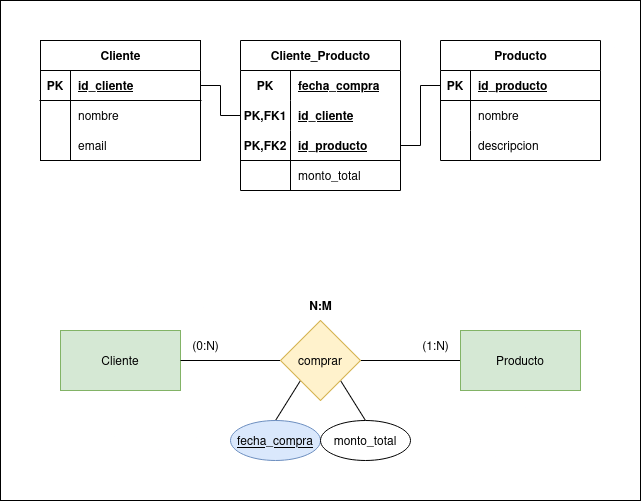

The diagram above was exported from draw.io. Its source (the exported page's mxGraphModel, read from the mxfile embedded in the PNG):
<mxGraphModel dx="942" dy="557" grid="1" gridSize="10" guides="1" tooltips="1" connect="1" arrows="1" fold="1" page="1" pageScale="1" pageWidth="850" pageHeight="1100" math="0" shadow="0">
  <root>
    <mxCell id="0" />
    <mxCell id="1" parent="0" />
    <mxCell id="ksDxd8agFLDfKs0MtBGe-56" value="" style="group" vertex="1" connectable="0" parent="1">
      <mxGeometry width="640" height="500" as="geometry" />
    </mxCell>
    <mxCell id="ksDxd8agFLDfKs0MtBGe-55" value="" style="rounded=0;whiteSpace=wrap;html=1;" vertex="1" parent="ksDxd8agFLDfKs0MtBGe-56">
      <mxGeometry width="640" height="500" as="geometry" />
    </mxCell>
    <mxCell id="ksDxd8agFLDfKs0MtBGe-1" value="Cliente" style="rounded=0;whiteSpace=wrap;html=1;fillColor=#d5e8d4;strokeColor=#82b366;" vertex="1" parent="ksDxd8agFLDfKs0MtBGe-56">
      <mxGeometry x="60" y="330" width="120" height="60" as="geometry" />
    </mxCell>
    <mxCell id="ksDxd8agFLDfKs0MtBGe-4" style="edgeStyle=orthogonalEdgeStyle;rounded=0;orthogonalLoop=1;jettySize=auto;html=1;exitX=1;exitY=0.5;exitDx=0;exitDy=0;entryX=0;entryY=0.5;entryDx=0;entryDy=0;endArrow=none;startFill=0;" edge="1" parent="ksDxd8agFLDfKs0MtBGe-56" source="ksDxd8agFLDfKs0MtBGe-2" target="ksDxd8agFLDfKs0MtBGe-3">
      <mxGeometry relative="1" as="geometry" />
    </mxCell>
    <mxCell id="ksDxd8agFLDfKs0MtBGe-5" style="edgeStyle=orthogonalEdgeStyle;rounded=0;orthogonalLoop=1;jettySize=auto;html=1;exitX=0;exitY=0.5;exitDx=0;exitDy=0;entryX=1;entryY=0.5;entryDx=0;entryDy=0;endArrow=none;startFill=0;" edge="1" parent="ksDxd8agFLDfKs0MtBGe-56" source="ksDxd8agFLDfKs0MtBGe-2" target="ksDxd8agFLDfKs0MtBGe-1">
      <mxGeometry relative="1" as="geometry" />
    </mxCell>
    <mxCell id="ksDxd8agFLDfKs0MtBGe-45" style="rounded=0;orthogonalLoop=1;jettySize=auto;html=1;exitX=0;exitY=1;exitDx=0;exitDy=0;entryX=0.5;entryY=0;entryDx=0;entryDy=0;endArrow=none;startFill=0;" edge="1" parent="ksDxd8agFLDfKs0MtBGe-56" source="ksDxd8agFLDfKs0MtBGe-2" target="ksDxd8agFLDfKs0MtBGe-42">
      <mxGeometry relative="1" as="geometry" />
    </mxCell>
    <mxCell id="ksDxd8agFLDfKs0MtBGe-46" style="rounded=0;orthogonalLoop=1;jettySize=auto;html=1;exitX=1;exitY=1;exitDx=0;exitDy=0;entryX=0.5;entryY=0;entryDx=0;entryDy=0;endArrow=none;startFill=0;" edge="1" parent="ksDxd8agFLDfKs0MtBGe-56" source="ksDxd8agFLDfKs0MtBGe-2" target="ksDxd8agFLDfKs0MtBGe-43">
      <mxGeometry relative="1" as="geometry" />
    </mxCell>
    <mxCell id="ksDxd8agFLDfKs0MtBGe-2" value="comprar" style="rhombus;whiteSpace=wrap;html=1;fillColor=#fff2cc;strokeColor=#d6b656;" vertex="1" parent="ksDxd8agFLDfKs0MtBGe-56">
      <mxGeometry x="280" y="320" width="80" height="80" as="geometry" />
    </mxCell>
    <mxCell id="ksDxd8agFLDfKs0MtBGe-3" value="Producto" style="rounded=0;whiteSpace=wrap;html=1;fillColor=#d5e8d4;strokeColor=#82b366;" vertex="1" parent="ksDxd8agFLDfKs0MtBGe-56">
      <mxGeometry x="460" y="330" width="120" height="60" as="geometry" />
    </mxCell>
    <mxCell id="ksDxd8agFLDfKs0MtBGe-6" value="(1:N)" style="text;html=1;align=center;verticalAlign=middle;resizable=0;points=[];autosize=1;strokeColor=none;fillColor=none;" vertex="1" parent="ksDxd8agFLDfKs0MtBGe-56">
      <mxGeometry x="410" y="330" width="50" height="30" as="geometry" />
    </mxCell>
    <mxCell id="ksDxd8agFLDfKs0MtBGe-7" value="(0:N)" style="text;html=1;align=center;verticalAlign=middle;resizable=0;points=[];autosize=1;strokeColor=none;fillColor=none;" vertex="1" parent="ksDxd8agFLDfKs0MtBGe-56">
      <mxGeometry x="180" y="330" width="50" height="30" as="geometry" />
    </mxCell>
    <mxCell id="ksDxd8agFLDfKs0MtBGe-8" value="N:M" style="text;html=1;align=center;verticalAlign=middle;resizable=0;points=[];autosize=1;strokeColor=none;fillColor=none;fontStyle=1" vertex="1" parent="ksDxd8agFLDfKs0MtBGe-56">
      <mxGeometry x="295" y="290" width="50" height="30" as="geometry" />
    </mxCell>
    <mxCell id="ksDxd8agFLDfKs0MtBGe-9" value="Cliente" style="shape=table;startSize=30;container=1;collapsible=1;childLayout=tableLayout;fixedRows=1;rowLines=0;fontStyle=1;align=center;resizeLast=1;html=1;" vertex="1" parent="ksDxd8agFLDfKs0MtBGe-56">
      <mxGeometry x="40" y="40" width="160" height="120" as="geometry" />
    </mxCell>
    <mxCell id="ksDxd8agFLDfKs0MtBGe-10" value="" style="shape=tableRow;horizontal=0;startSize=0;swimlaneHead=0;swimlaneBody=0;fillColor=none;collapsible=0;dropTarget=0;points=[[0,0.5],[1,0.5]];portConstraint=eastwest;top=0;left=0;right=0;bottom=1;" vertex="1" parent="ksDxd8agFLDfKs0MtBGe-9">
      <mxGeometry y="30" width="160" height="30" as="geometry" />
    </mxCell>
    <mxCell id="ksDxd8agFLDfKs0MtBGe-11" value="PK" style="shape=partialRectangle;connectable=0;fillColor=none;top=0;left=0;bottom=0;right=0;fontStyle=1;overflow=hidden;whiteSpace=wrap;html=1;" vertex="1" parent="ksDxd8agFLDfKs0MtBGe-10">
      <mxGeometry width="30" height="30" as="geometry">
        <mxRectangle width="30" height="30" as="alternateBounds" />
      </mxGeometry>
    </mxCell>
    <mxCell id="ksDxd8agFLDfKs0MtBGe-12" value="id_cliente" style="shape=partialRectangle;connectable=0;fillColor=none;top=0;left=0;bottom=0;right=0;align=left;spacingLeft=6;fontStyle=5;overflow=hidden;whiteSpace=wrap;html=1;" vertex="1" parent="ksDxd8agFLDfKs0MtBGe-10">
      <mxGeometry x="30" width="130" height="30" as="geometry">
        <mxRectangle width="130" height="30" as="alternateBounds" />
      </mxGeometry>
    </mxCell>
    <mxCell id="ksDxd8agFLDfKs0MtBGe-13" value="" style="shape=tableRow;horizontal=0;startSize=0;swimlaneHead=0;swimlaneBody=0;fillColor=none;collapsible=0;dropTarget=0;points=[[0,0.5],[1,0.5]];portConstraint=eastwest;top=0;left=0;right=0;bottom=0;" vertex="1" parent="ksDxd8agFLDfKs0MtBGe-9">
      <mxGeometry y="60" width="160" height="30" as="geometry" />
    </mxCell>
    <mxCell id="ksDxd8agFLDfKs0MtBGe-14" value="" style="shape=partialRectangle;connectable=0;fillColor=none;top=0;left=0;bottom=0;right=0;editable=1;overflow=hidden;whiteSpace=wrap;html=1;" vertex="1" parent="ksDxd8agFLDfKs0MtBGe-13">
      <mxGeometry width="30" height="30" as="geometry">
        <mxRectangle width="30" height="30" as="alternateBounds" />
      </mxGeometry>
    </mxCell>
    <mxCell id="ksDxd8agFLDfKs0MtBGe-15" value="nombre" style="shape=partialRectangle;connectable=0;fillColor=none;top=0;left=0;bottom=0;right=0;align=left;spacingLeft=6;overflow=hidden;whiteSpace=wrap;html=1;" vertex="1" parent="ksDxd8agFLDfKs0MtBGe-13">
      <mxGeometry x="30" width="130" height="30" as="geometry">
        <mxRectangle width="130" height="30" as="alternateBounds" />
      </mxGeometry>
    </mxCell>
    <mxCell id="ksDxd8agFLDfKs0MtBGe-16" value="" style="shape=tableRow;horizontal=0;startSize=0;swimlaneHead=0;swimlaneBody=0;fillColor=none;collapsible=0;dropTarget=0;points=[[0,0.5],[1,0.5]];portConstraint=eastwest;top=0;left=0;right=0;bottom=0;" vertex="1" parent="ksDxd8agFLDfKs0MtBGe-9">
      <mxGeometry y="90" width="160" height="30" as="geometry" />
    </mxCell>
    <mxCell id="ksDxd8agFLDfKs0MtBGe-17" value="" style="shape=partialRectangle;connectable=0;fillColor=none;top=0;left=0;bottom=0;right=0;editable=1;overflow=hidden;whiteSpace=wrap;html=1;" vertex="1" parent="ksDxd8agFLDfKs0MtBGe-16">
      <mxGeometry width="30" height="30" as="geometry">
        <mxRectangle width="30" height="30" as="alternateBounds" />
      </mxGeometry>
    </mxCell>
    <mxCell id="ksDxd8agFLDfKs0MtBGe-18" value="email" style="shape=partialRectangle;connectable=0;fillColor=none;top=0;left=0;bottom=0;right=0;align=left;spacingLeft=6;overflow=hidden;whiteSpace=wrap;html=1;" vertex="1" parent="ksDxd8agFLDfKs0MtBGe-16">
      <mxGeometry x="30" width="130" height="30" as="geometry">
        <mxRectangle width="130" height="30" as="alternateBounds" />
      </mxGeometry>
    </mxCell>
    <mxCell id="ksDxd8agFLDfKs0MtBGe-22" value="Producto" style="shape=table;startSize=30;container=1;collapsible=1;childLayout=tableLayout;fixedRows=1;rowLines=0;fontStyle=1;align=center;resizeLast=1;html=1;" vertex="1" parent="ksDxd8agFLDfKs0MtBGe-56">
      <mxGeometry x="440" y="40" width="160" height="120" as="geometry" />
    </mxCell>
    <mxCell id="ksDxd8agFLDfKs0MtBGe-23" value="" style="shape=tableRow;horizontal=0;startSize=0;swimlaneHead=0;swimlaneBody=0;fillColor=none;collapsible=0;dropTarget=0;points=[[0,0.5],[1,0.5]];portConstraint=eastwest;top=0;left=0;right=0;bottom=1;" vertex="1" parent="ksDxd8agFLDfKs0MtBGe-22">
      <mxGeometry y="30" width="160" height="30" as="geometry" />
    </mxCell>
    <mxCell id="ksDxd8agFLDfKs0MtBGe-24" value="PK" style="shape=partialRectangle;connectable=0;fillColor=none;top=0;left=0;bottom=0;right=0;fontStyle=1;overflow=hidden;whiteSpace=wrap;html=1;" vertex="1" parent="ksDxd8agFLDfKs0MtBGe-23">
      <mxGeometry width="30" height="30" as="geometry">
        <mxRectangle width="30" height="30" as="alternateBounds" />
      </mxGeometry>
    </mxCell>
    <mxCell id="ksDxd8agFLDfKs0MtBGe-25" value="id_producto" style="shape=partialRectangle;connectable=0;fillColor=none;top=0;left=0;bottom=0;right=0;align=left;spacingLeft=6;fontStyle=5;overflow=hidden;whiteSpace=wrap;html=1;" vertex="1" parent="ksDxd8agFLDfKs0MtBGe-23">
      <mxGeometry x="30" width="130" height="30" as="geometry">
        <mxRectangle width="130" height="30" as="alternateBounds" />
      </mxGeometry>
    </mxCell>
    <mxCell id="ksDxd8agFLDfKs0MtBGe-26" value="" style="shape=tableRow;horizontal=0;startSize=0;swimlaneHead=0;swimlaneBody=0;fillColor=none;collapsible=0;dropTarget=0;points=[[0,0.5],[1,0.5]];portConstraint=eastwest;top=0;left=0;right=0;bottom=0;" vertex="1" parent="ksDxd8agFLDfKs0MtBGe-22">
      <mxGeometry y="60" width="160" height="30" as="geometry" />
    </mxCell>
    <mxCell id="ksDxd8agFLDfKs0MtBGe-27" value="" style="shape=partialRectangle;connectable=0;fillColor=none;top=0;left=0;bottom=0;right=0;editable=1;overflow=hidden;whiteSpace=wrap;html=1;" vertex="1" parent="ksDxd8agFLDfKs0MtBGe-26">
      <mxGeometry width="30" height="30" as="geometry">
        <mxRectangle width="30" height="30" as="alternateBounds" />
      </mxGeometry>
    </mxCell>
    <mxCell id="ksDxd8agFLDfKs0MtBGe-28" value="nombre" style="shape=partialRectangle;connectable=0;fillColor=none;top=0;left=0;bottom=0;right=0;align=left;spacingLeft=6;overflow=hidden;whiteSpace=wrap;html=1;" vertex="1" parent="ksDxd8agFLDfKs0MtBGe-26">
      <mxGeometry x="30" width="130" height="30" as="geometry">
        <mxRectangle width="130" height="30" as="alternateBounds" />
      </mxGeometry>
    </mxCell>
    <mxCell id="ksDxd8agFLDfKs0MtBGe-29" value="" style="shape=tableRow;horizontal=0;startSize=0;swimlaneHead=0;swimlaneBody=0;fillColor=none;collapsible=0;dropTarget=0;points=[[0,0.5],[1,0.5]];portConstraint=eastwest;top=0;left=0;right=0;bottom=0;" vertex="1" parent="ksDxd8agFLDfKs0MtBGe-22">
      <mxGeometry y="90" width="160" height="30" as="geometry" />
    </mxCell>
    <mxCell id="ksDxd8agFLDfKs0MtBGe-30" value="" style="shape=partialRectangle;connectable=0;fillColor=none;top=0;left=0;bottom=0;right=0;editable=1;overflow=hidden;whiteSpace=wrap;html=1;" vertex="1" parent="ksDxd8agFLDfKs0MtBGe-29">
      <mxGeometry width="30" height="30" as="geometry">
        <mxRectangle width="30" height="30" as="alternateBounds" />
      </mxGeometry>
    </mxCell>
    <mxCell id="ksDxd8agFLDfKs0MtBGe-31" value="descripcion" style="shape=partialRectangle;connectable=0;fillColor=none;top=0;left=0;bottom=0;right=0;align=left;spacingLeft=6;overflow=hidden;whiteSpace=wrap;html=1;" vertex="1" parent="ksDxd8agFLDfKs0MtBGe-29">
      <mxGeometry x="30" width="130" height="30" as="geometry">
        <mxRectangle width="130" height="30" as="alternateBounds" />
      </mxGeometry>
    </mxCell>
    <mxCell id="ksDxd8agFLDfKs0MtBGe-32" value="Cliente_Producto" style="shape=table;startSize=30;container=1;collapsible=1;childLayout=tableLayout;fixedRows=1;rowLines=0;fontStyle=1;align=center;resizeLast=1;html=1;" vertex="1" parent="ksDxd8agFLDfKs0MtBGe-56">
      <mxGeometry x="240" y="40" width="160" height="150" as="geometry" />
    </mxCell>
    <mxCell id="ksDxd8agFLDfKs0MtBGe-33" value="" style="shape=tableRow;horizontal=0;startSize=0;swimlaneHead=0;swimlaneBody=0;fillColor=none;collapsible=0;dropTarget=0;points=[[0,0.5],[1,0.5]];portConstraint=eastwest;top=0;left=0;right=0;bottom=0;" vertex="1" parent="ksDxd8agFLDfKs0MtBGe-32">
      <mxGeometry y="30" width="160" height="30" as="geometry" />
    </mxCell>
    <mxCell id="ksDxd8agFLDfKs0MtBGe-34" value="PK" style="shape=partialRectangle;connectable=0;fillColor=none;top=0;left=0;bottom=0;right=0;fontStyle=1;overflow=hidden;whiteSpace=wrap;html=1;" vertex="1" parent="ksDxd8agFLDfKs0MtBGe-33">
      <mxGeometry width="50" height="30" as="geometry">
        <mxRectangle width="50" height="30" as="alternateBounds" />
      </mxGeometry>
    </mxCell>
    <mxCell id="ksDxd8agFLDfKs0MtBGe-35" value="fecha_compra" style="shape=partialRectangle;connectable=0;fillColor=none;top=0;left=0;bottom=0;right=0;align=left;spacingLeft=6;fontStyle=5;overflow=hidden;whiteSpace=wrap;html=1;" vertex="1" parent="ksDxd8agFLDfKs0MtBGe-33">
      <mxGeometry x="50" width="110" height="30" as="geometry">
        <mxRectangle width="110" height="30" as="alternateBounds" />
      </mxGeometry>
    </mxCell>
    <mxCell id="ksDxd8agFLDfKs0MtBGe-47" value="" style="shape=tableRow;horizontal=0;startSize=0;swimlaneHead=0;swimlaneBody=0;fillColor=none;collapsible=0;dropTarget=0;points=[[0,0.5],[1,0.5]];portConstraint=eastwest;top=0;left=0;right=0;bottom=0;" vertex="1" parent="ksDxd8agFLDfKs0MtBGe-32">
      <mxGeometry y="60" width="160" height="30" as="geometry" />
    </mxCell>
    <mxCell id="ksDxd8agFLDfKs0MtBGe-48" value="PK,FK1" style="shape=partialRectangle;connectable=0;fillColor=none;top=0;left=0;bottom=0;right=0;fontStyle=1;overflow=hidden;whiteSpace=wrap;html=1;" vertex="1" parent="ksDxd8agFLDfKs0MtBGe-47">
      <mxGeometry width="50" height="30" as="geometry">
        <mxRectangle width="50" height="30" as="alternateBounds" />
      </mxGeometry>
    </mxCell>
    <mxCell id="ksDxd8agFLDfKs0MtBGe-49" value="id_cliente" style="shape=partialRectangle;connectable=0;fillColor=none;top=0;left=0;bottom=0;right=0;align=left;spacingLeft=6;fontStyle=5;overflow=hidden;whiteSpace=wrap;html=1;" vertex="1" parent="ksDxd8agFLDfKs0MtBGe-47">
      <mxGeometry x="50" width="110" height="30" as="geometry">
        <mxRectangle width="110" height="30" as="alternateBounds" />
      </mxGeometry>
    </mxCell>
    <mxCell id="ksDxd8agFLDfKs0MtBGe-50" value="" style="shape=tableRow;horizontal=0;startSize=0;swimlaneHead=0;swimlaneBody=0;fillColor=none;collapsible=0;dropTarget=0;points=[[0,0.5],[1,0.5]];portConstraint=eastwest;top=0;left=0;right=0;bottom=1;" vertex="1" parent="ksDxd8agFLDfKs0MtBGe-32">
      <mxGeometry y="90" width="160" height="30" as="geometry" />
    </mxCell>
    <mxCell id="ksDxd8agFLDfKs0MtBGe-51" value="PK,FK2" style="shape=partialRectangle;connectable=0;fillColor=none;top=0;left=0;bottom=0;right=0;fontStyle=1;overflow=hidden;whiteSpace=wrap;html=1;" vertex="1" parent="ksDxd8agFLDfKs0MtBGe-50">
      <mxGeometry width="50" height="30" as="geometry">
        <mxRectangle width="50" height="30" as="alternateBounds" />
      </mxGeometry>
    </mxCell>
    <mxCell id="ksDxd8agFLDfKs0MtBGe-52" value="id_producto" style="shape=partialRectangle;connectable=0;fillColor=none;top=0;left=0;bottom=0;right=0;align=left;spacingLeft=6;fontStyle=5;overflow=hidden;whiteSpace=wrap;html=1;" vertex="1" parent="ksDxd8agFLDfKs0MtBGe-50">
      <mxGeometry x="50" width="110" height="30" as="geometry">
        <mxRectangle width="110" height="30" as="alternateBounds" />
      </mxGeometry>
    </mxCell>
    <mxCell id="ksDxd8agFLDfKs0MtBGe-39" value="" style="shape=tableRow;horizontal=0;startSize=0;swimlaneHead=0;swimlaneBody=0;fillColor=none;collapsible=0;dropTarget=0;points=[[0,0.5],[1,0.5]];portConstraint=eastwest;top=0;left=0;right=0;bottom=0;" vertex="1" parent="ksDxd8agFLDfKs0MtBGe-32">
      <mxGeometry y="120" width="160" height="30" as="geometry" />
    </mxCell>
    <mxCell id="ksDxd8agFLDfKs0MtBGe-40" value="" style="shape=partialRectangle;connectable=0;fillColor=none;top=0;left=0;bottom=0;right=0;editable=1;overflow=hidden;whiteSpace=wrap;html=1;" vertex="1" parent="ksDxd8agFLDfKs0MtBGe-39">
      <mxGeometry width="50" height="30" as="geometry">
        <mxRectangle width="50" height="30" as="alternateBounds" />
      </mxGeometry>
    </mxCell>
    <mxCell id="ksDxd8agFLDfKs0MtBGe-41" value="monto_total" style="shape=partialRectangle;connectable=0;fillColor=none;top=0;left=0;bottom=0;right=0;align=left;spacingLeft=6;overflow=hidden;whiteSpace=wrap;html=1;" vertex="1" parent="ksDxd8agFLDfKs0MtBGe-39">
      <mxGeometry x="50" width="110" height="30" as="geometry">
        <mxRectangle width="110" height="30" as="alternateBounds" />
      </mxGeometry>
    </mxCell>
    <mxCell id="ksDxd8agFLDfKs0MtBGe-42" value="fecha_compra" style="ellipse;whiteSpace=wrap;html=1;fontStyle=4;fillColor=#dae8fc;strokeColor=#6c8ebf;" vertex="1" parent="ksDxd8agFLDfKs0MtBGe-56">
      <mxGeometry x="230" y="420" width="90" height="40" as="geometry" />
    </mxCell>
    <mxCell id="ksDxd8agFLDfKs0MtBGe-43" value="monto_total" style="ellipse;whiteSpace=wrap;html=1;fontStyle=0;" vertex="1" parent="ksDxd8agFLDfKs0MtBGe-56">
      <mxGeometry x="320" y="420" width="90" height="40" as="geometry" />
    </mxCell>
    <mxCell id="ksDxd8agFLDfKs0MtBGe-53" style="edgeStyle=orthogonalEdgeStyle;rounded=0;orthogonalLoop=1;jettySize=auto;html=1;exitX=1;exitY=0.5;exitDx=0;exitDy=0;entryX=0;entryY=0.5;entryDx=0;entryDy=0;endArrow=none;startFill=0;" edge="1" parent="ksDxd8agFLDfKs0MtBGe-56" source="ksDxd8agFLDfKs0MtBGe-10" target="ksDxd8agFLDfKs0MtBGe-47">
      <mxGeometry relative="1" as="geometry" />
    </mxCell>
    <mxCell id="ksDxd8agFLDfKs0MtBGe-54" style="edgeStyle=orthogonalEdgeStyle;rounded=0;orthogonalLoop=1;jettySize=auto;html=1;exitX=0;exitY=0.5;exitDx=0;exitDy=0;entryX=1;entryY=0.5;entryDx=0;entryDy=0;endArrow=none;startFill=0;" edge="1" parent="ksDxd8agFLDfKs0MtBGe-56" source="ksDxd8agFLDfKs0MtBGe-23" target="ksDxd8agFLDfKs0MtBGe-50">
      <mxGeometry relative="1" as="geometry" />
    </mxCell>
  </root>
</mxGraphModel>